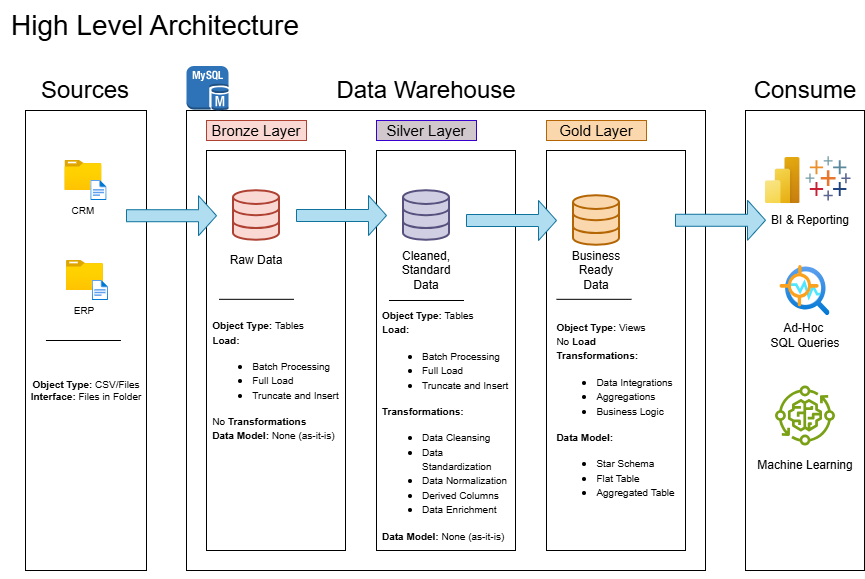

The diagram above was exported from draw.io. Its source (the exported page's mxGraphModel, read from the mxfile embedded in the PNG):
<mxGraphModel dx="692" dy="595" grid="1" gridSize="10" guides="1" tooltips="1" connect="1" arrows="1" fold="1" page="1" pageScale="1" pageWidth="850" pageHeight="1100" math="0" shadow="0">
  <root>
    <mxCell id="0" />
    <mxCell id="1" parent="0" />
    <mxCell id="Y29NugHFf2t7AGPFujsh-1" parent="1" style="text;html=1;whiteSpace=wrap;strokeColor=none;fillColor=none;align=center;verticalAlign=middle;rounded=0;autosize=1;resizable=0;fontSize=28;" value="&lt;font&gt;High Level Architecture&lt;/font&gt;" vertex="1">
      <mxGeometry height="50" width="310" x="15" y="10" as="geometry" />
    </mxCell>
    <mxCell id="Y29NugHFf2t7AGPFujsh-3" parent="1" style="rounded=0;whiteSpace=wrap;html=1;fillColor=none;" value="" vertex="1">
      <mxGeometry height="460" width="121" x="40" y="120" as="geometry" />
    </mxCell>
    <mxCell id="Y29NugHFf2t7AGPFujsh-4" parent="1" style="rounded=0;whiteSpace=wrap;html=1;fillColor=none;strokeColor=none;" value="&lt;font style=&quot;font-size: 24px;&quot;&gt;Sources&lt;/font&gt;" vertex="1">
      <mxGeometry height="40" width="120" x="40" y="80" as="geometry" />
    </mxCell>
    <mxCell id="Y29NugHFf2t7AGPFujsh-5" parent="1" style="rounded=0;whiteSpace=wrap;html=1;fillColor=none;" value="" vertex="1">
      <mxGeometry height="460" width="519" x="201" y="120" as="geometry" />
    </mxCell>
    <mxCell id="Y29NugHFf2t7AGPFujsh-6" edge="1" parent="1" source="Y29NugHFf2t7AGPFujsh-3" style="edgeStyle=orthogonalEdgeStyle;rounded=0;orthogonalLoop=1;jettySize=auto;html=1;exitX=0.5;exitY=1;exitDx=0;exitDy=0;" target="Y29NugHFf2t7AGPFujsh-3">
      <mxGeometry relative="1" as="geometry" />
    </mxCell>
    <mxCell id="Y29NugHFf2t7AGPFujsh-7" parent="1" style="rounded=0;whiteSpace=wrap;html=1;fillColor=none;strokeColor=none;" value="&lt;font style=&quot;font-size: 24px;&quot;&gt;Data Warehouse&lt;/font&gt;" vertex="1">
      <mxGeometry height="40" width="210" x="336" y="80" as="geometry" />
    </mxCell>
    <mxCell id="Y29NugHFf2t7AGPFujsh-8" parent="1" style="rounded=0;whiteSpace=wrap;html=1;fillColor=none;" value="" vertex="1">
      <mxGeometry height="460" width="119" x="760" y="120" as="geometry" />
    </mxCell>
    <mxCell id="Y29NugHFf2t7AGPFujsh-9" parent="1" style="rounded=0;whiteSpace=wrap;html=1;fillColor=none;strokeColor=none;" value="&lt;span style=&quot;font-size: 24px;&quot;&gt;Consume&lt;/span&gt;" vertex="1">
      <mxGeometry height="40" width="120" x="759.5" y="80" as="geometry" />
    </mxCell>
    <mxCell id="Y29NugHFf2t7AGPFujsh-10" parent="1" style="rounded=0;whiteSpace=wrap;html=1;fillColor=#fad9d5;strokeColor=#ae4132;" value="&lt;font style=&quot;font-size: 15px;&quot;&gt;Bronze Layer&lt;/font&gt;" vertex="1">
      <mxGeometry height="20" width="100" x="221" y="130" as="geometry" />
    </mxCell>
    <mxCell id="Y29NugHFf2t7AGPFujsh-12" parent="1" style="rounded=0;whiteSpace=wrap;html=1;fillColor=none;" value="" vertex="1">
      <mxGeometry height="400" width="139" x="221" y="160" as="geometry" />
    </mxCell>
    <mxCell id="Y29NugHFf2t7AGPFujsh-13" parent="1" style="rounded=0;whiteSpace=wrap;html=1;fillColor=light-dark(#d0c8cd, #763262);fontColor=#000000;strokeColor=#3700CC;" value="&lt;font style=&quot;font-size: 15px;&quot;&gt;Silver Layer&lt;/font&gt;" vertex="1">
      <mxGeometry height="20" width="100" x="391" y="130" as="geometry" />
    </mxCell>
    <mxCell id="Y29NugHFf2t7AGPFujsh-14" parent="1" style="rounded=0;whiteSpace=wrap;html=1;fillColor=none;" value="" vertex="1">
      <mxGeometry height="400" width="139" x="391" y="160" as="geometry" />
    </mxCell>
    <mxCell id="Y29NugHFf2t7AGPFujsh-15" parent="1" style="rounded=0;whiteSpace=wrap;html=1;fillColor=#fad7ac;strokeColor=#b46504;" value="&lt;font style=&quot;font-size: 15px;&quot;&gt;Gold Layer&lt;/font&gt;" vertex="1">
      <mxGeometry height="20" width="100" x="561" y="130" as="geometry" />
    </mxCell>
    <mxCell id="Y29NugHFf2t7AGPFujsh-16" parent="1" style="rounded=0;whiteSpace=wrap;html=1;fillColor=none;" value="" vertex="1">
      <mxGeometry height="400" width="139" x="561" y="160" as="geometry" />
    </mxCell>
    <mxCell id="Y29NugHFf2t7AGPFujsh-17" parent="1" style="image;aspect=fixed;html=1;points=[];align=center;fontSize=12;image=img/lib/azure2/general/Folder_Blank.svg;" value="" vertex="1">
      <mxGeometry height="30" width="36.97" x="79.44" y="170" as="geometry" />
    </mxCell>
    <mxCell id="Y29NugHFf2t7AGPFujsh-22" parent="1" style="image;aspect=fixed;html=1;points=[];align=center;fontSize=12;image=img/lib/azure2/general/File.svg;" value="" vertex="1">
      <mxGeometry height="20" width="16.23" x="105.32999999999998" y="190" as="geometry" />
    </mxCell>
    <mxCell id="Y29NugHFf2t7AGPFujsh-24" parent="1" style="rounded=0;whiteSpace=wrap;html=1;fontSize=10;fillColor=none;strokeColor=none;" value="CRM" vertex="1">
      <mxGeometry height="20" width="40" x="77.93" y="210" as="geometry" />
    </mxCell>
    <mxCell id="Y29NugHFf2t7AGPFujsh-25" parent="1" style="image;aspect=fixed;html=1;points=[];align=center;fontSize=12;image=img/lib/azure2/general/Folder_Blank.svg;" value="" vertex="1">
      <mxGeometry height="30" width="36.97" x="80.94999999999999" y="270" as="geometry" />
    </mxCell>
    <mxCell id="Y29NugHFf2t7AGPFujsh-26" parent="1" style="image;aspect=fixed;html=1;points=[];align=center;fontSize=12;image=img/lib/azure2/general/File.svg;" value="" vertex="1">
      <mxGeometry height="20" width="16.23" x="106.83999999999997" y="290" as="geometry" />
    </mxCell>
    <mxCell id="Y29NugHFf2t7AGPFujsh-27" parent="1" style="rounded=0;whiteSpace=wrap;html=1;fontSize=10;fillColor=none;strokeColor=none;" value="ERP" vertex="1">
      <mxGeometry height="20" width="40" x="79.44" y="310" as="geometry" />
    </mxCell>
    <mxCell id="Y29NugHFf2t7AGPFujsh-30" parent="1" style="rounded=0;whiteSpace=wrap;html=1;fontSize=10;fillColor=none;strokeColor=none;" value="&lt;b&gt;Object Type:&lt;/b&gt; CSV/Files&lt;div&gt;&lt;b&gt;Interface:&lt;/b&gt; Files in Folder&lt;/div&gt;" vertex="1">
      <mxGeometry height="60" width="120" x="41" y="370" as="geometry" />
    </mxCell>
    <mxCell id="Y29NugHFf2t7AGPFujsh-31" edge="1" parent="1" style="endArrow=none;html=1;rounded=0;" value="">
      <mxGeometry height="50" relative="1" width="50" as="geometry">
        <mxPoint x="60.43000000000001" y="350" as="sourcePoint" />
        <mxPoint x="135.43" y="350" as="targetPoint" />
      </mxGeometry>
    </mxCell>
    <mxCell id="Y29NugHFf2t7AGPFujsh-32" parent="1" style="html=1;verticalLabelPosition=bottom;align=center;labelBackgroundColor=#ffffff;verticalAlign=top;strokeWidth=2;strokeColor=#ae4132;shadow=0;dashed=0;shape=mxgraph.ios7.icons.data;fillColor=#fad9d5;" value="" vertex="1">
      <mxGeometry height="49.55" width="46" x="248" y="200.21999999999997" as="geometry" />
    </mxCell>
    <mxCell id="Y29NugHFf2t7AGPFujsh-33" parent="1" style="html=1;verticalLabelPosition=bottom;align=center;labelBackgroundColor=#ffffff;verticalAlign=top;strokeWidth=2;strokeColor=#b46504;shadow=0;dashed=0;shape=mxgraph.ios7.icons.data;fillColor=#fad7ac;" value="" vertex="1">
      <mxGeometry height="49.55" width="46" x="588" y="205.21999999999997" as="geometry" />
    </mxCell>
    <mxCell id="Y29NugHFf2t7AGPFujsh-34" parent="1" style="html=1;verticalLabelPosition=bottom;align=center;labelBackgroundColor=#ffffff;verticalAlign=top;strokeWidth=2;strokeColor=#56517e;shadow=0;dashed=0;shape=mxgraph.ios7.icons.data;fillColor=#d0cee2;" value="" vertex="1">
      <mxGeometry height="49.55" width="46" x="418" y="200.21999999999997" as="geometry" />
    </mxCell>
    <mxCell id="Y29NugHFf2t7AGPFujsh-36" parent="1" style="shape=singleArrow;whiteSpace=wrap;html=1;fillColor=#b1ddf0;strokeColor=#10739e;" value="" vertex="1">
      <mxGeometry height="40" width="90" x="141" y="205.22" as="geometry" />
    </mxCell>
    <mxCell id="Y29NugHFf2t7AGPFujsh-38" parent="1" style="shape=singleArrow;whiteSpace=wrap;html=1;fillColor=#b1ddf0;strokeColor=#10739e;" value="" vertex="1">
      <mxGeometry height="40" width="90" x="311" y="205" as="geometry" />
    </mxCell>
    <mxCell id="Y29NugHFf2t7AGPFujsh-39" parent="1" style="shape=singleArrow;whiteSpace=wrap;html=1;fillColor=#b1ddf0;strokeColor=#10739e;" value="" vertex="1">
      <mxGeometry height="40" width="90" x="481" y="210" as="geometry" />
    </mxCell>
    <mxCell id="Y29NugHFf2t7AGPFujsh-40" parent="1" style="shape=singleArrow;whiteSpace=wrap;html=1;fillColor=#b1ddf0;strokeColor=#10739e;" value="" vertex="1">
      <mxGeometry height="40" width="90" x="690" y="209.77" as="geometry" />
    </mxCell>
    <mxCell id="Y29NugHFf2t7AGPFujsh-41" parent="1" style="rounded=0;whiteSpace=wrap;html=1;fillColor=none;strokeColor=none;" value="Raw Data" vertex="1">
      <mxGeometry height="20" width="60" x="241" y="260" as="geometry" />
    </mxCell>
    <mxCell id="Y29NugHFf2t7AGPFujsh-42" parent="1" style="rounded=0;whiteSpace=wrap;html=1;fillColor=none;strokeColor=none;" value="Cleaned, Standard Data" vertex="1">
      <mxGeometry height="20" width="60" x="411" y="270" as="geometry" />
    </mxCell>
    <mxCell id="Y29NugHFf2t7AGPFujsh-43" parent="1" style="rounded=0;whiteSpace=wrap;html=1;fillColor=none;strokeColor=none;" value="Business Ready Data" vertex="1">
      <mxGeometry height="20" width="60" x="581" y="270" as="geometry" />
    </mxCell>
    <mxCell id="Y29NugHFf2t7AGPFujsh-46" edge="1" parent="1" style="endArrow=none;html=1;rounded=0;" value="">
      <mxGeometry height="50" relative="1" width="50" as="geometry">
        <mxPoint x="233.5" y="308.82" as="sourcePoint" />
        <mxPoint x="308.5" y="308.82" as="targetPoint" />
      </mxGeometry>
    </mxCell>
    <mxCell id="Y29NugHFf2t7AGPFujsh-47" edge="1" parent="1" style="endArrow=none;html=1;rounded=0;" value="">
      <mxGeometry height="50" relative="1" width="50" as="geometry">
        <mxPoint x="403.5" y="310" as="sourcePoint" />
        <mxPoint x="478.5" y="310" as="targetPoint" />
      </mxGeometry>
    </mxCell>
    <mxCell id="Y29NugHFf2t7AGPFujsh-48" edge="1" parent="1" style="endArrow=none;html=1;rounded=0;" value="">
      <mxGeometry height="50" relative="1" width="50" as="geometry">
        <mxPoint x="571" y="308.82" as="sourcePoint" />
        <mxPoint x="646" y="308.82" as="targetPoint" />
      </mxGeometry>
    </mxCell>
    <mxCell id="Y29NugHFf2t7AGPFujsh-49" parent="1" style="rounded=0;whiteSpace=wrap;html=1;fillColor=none;strokeColor=none;" value="&lt;div style=&quot;text-align: left;&quot;&gt;&lt;font style=&quot;font-size: 10px;&quot;&gt;&lt;b style=&quot;background-color: transparent; color: light-dark(rgb(0, 0, 0), rgb(255, 255, 255));&quot;&gt;Object Type: &lt;/b&gt;&lt;span style=&quot;background-color: transparent; color: light-dark(rgb(0, 0, 0), rgb(255, 255, 255));&quot;&gt;Tables&lt;/span&gt;&lt;/font&gt;&lt;/div&gt;&lt;div style=&quot;text-align: left;&quot;&gt;&lt;b&gt;&lt;font style=&quot;font-size: 10px;&quot;&gt;Load:&lt;/font&gt;&lt;/b&gt;&lt;/div&gt;&lt;div style=&quot;text-align: left;&quot;&gt;&lt;ul&gt;&lt;li&gt;&lt;font style=&quot;font-size: 10px;&quot;&gt;Batch Processing&lt;/font&gt;&lt;/li&gt;&lt;li&gt;&lt;font style=&quot;font-size: 10px;&quot;&gt;Full Load&lt;/font&gt;&lt;/li&gt;&lt;li&gt;&lt;font style=&quot;font-size: 10px;&quot;&gt;Truncate&amp;nbsp;&lt;span style=&quot;color: rgba(0, 0, 0, 0); font-family: monospace; font-size: 0px; text-wrap-mode: nowrap;&quot;&gt;%3CmxGraphModel%3E%3Croot%3E%3CmxCell%20id%3D%220%22%2F%3E%3CmxCell%20id%3D%221%22%20parent%3D%220%22%2F%3E%3CmxCell%20id%3D%222%22%20edge%3D%221%22%20parent%3D%221%22%20style%3D%22endArrow%3Dnone%3Bhtml%3D1%3Brounded%3D0%3B%22%20value%3D%22%22%3E%3CmxGeometry%20height%3D%2250%22%20relative%3D%221%22%20width%3D%2250%22%20as%3D%22geometry%22%3E%3CmxPoint%20x%3D%22272.5%22%20y%3D%22308.82%22%20as%3D%22sourcePoint%22%2F%3E%3CmxPoint%20x%3D%22347.5%22%20y%3D%22308.82%22%20as%3D%22targetPoint%22%2F%3E%3C%2FmxGeometry%3E%3C%2FmxCell%3E%3C%2Froot%3E%3C%2FmxGraphModel%3E&lt;/span&gt;and Insert&lt;/font&gt;&lt;/li&gt;&lt;/ul&gt;&lt;div&gt;&lt;font style=&quot;font-size: 10px;&quot;&gt;No &lt;b&gt;Transformations&lt;/b&gt;&lt;/font&gt;&lt;/div&gt;&lt;div&gt;&lt;font style=&quot;font-size: 10px;&quot;&gt;&lt;b style=&quot;&quot;&gt;Data Model: &lt;/b&gt;None (as-it-is)&lt;/font&gt;&lt;/div&gt;&lt;/div&gt;" vertex="1">
      <mxGeometry height="160" width="129" x="226" y="310" as="geometry" />
    </mxCell>
    <mxCell id="Y29NugHFf2t7AGPFujsh-51" parent="1" style="rounded=0;whiteSpace=wrap;html=1;fillColor=none;strokeColor=none;" value="&lt;div style=&quot;text-align: left;&quot;&gt;&lt;font style=&quot;font-size: 10px;&quot;&gt;&lt;b style=&quot;background-color: transparent; color: light-dark(rgb(0, 0, 0), rgb(255, 255, 255));&quot;&gt;Object Type: &lt;/b&gt;&lt;span style=&quot;background-color: transparent; color: light-dark(rgb(0, 0, 0), rgb(255, 255, 255));&quot;&gt;Tables&lt;/span&gt;&lt;/font&gt;&lt;/div&gt;&lt;div style=&quot;text-align: left;&quot;&gt;&lt;b&gt;&lt;font style=&quot;font-size: 10px;&quot;&gt;Load:&lt;/font&gt;&lt;/b&gt;&lt;/div&gt;&lt;div style=&quot;text-align: left;&quot;&gt;&lt;ul&gt;&lt;li&gt;&lt;font style=&quot;font-size: 10px;&quot;&gt;Batch Processing&lt;/font&gt;&lt;/li&gt;&lt;li&gt;&lt;font style=&quot;font-size: 10px;&quot;&gt;Full Load&lt;/font&gt;&lt;/li&gt;&lt;li&gt;&lt;font style=&quot;font-size: 10px;&quot;&gt;Truncate&amp;nbsp;&lt;span style=&quot;color: rgba(0, 0, 0, 0); font-family: monospace; font-size: 0px; text-wrap-mode: nowrap;&quot;&gt;%3CmxGraphModel%3E%3Croot%3E%3CmxCell%20id%3D%220%22%2F%3E%3CmxCell%20id%3D%221%22%20parent%3D%220%22%2F%3E%3CmxCell%20id%3D%222%22%20edge%3D%221%22%20parent%3D%221%22%20style%3D%22endArrow%3Dnone%3Bhtml%3D1%3Brounded%3D0%3B%22%20value%3D%22%22%3E%3CmxGeometry%20height%3D%2250%22%20relative%3D%221%22%20width%3D%2250%22%20as%3D%22geometry%22%3E%3CmxPoint%20x%3D%22272.5%22%20y%3D%22308.82%22%20as%3D%22sourcePoint%22%2F%3E%3CmxPoint%20x%3D%22347.5%22%20y%3D%22308.82%22%20as%3D%22targetPoint%22%2F%3E%3C%2FmxGeometry%3E%3C%2FmxCell%3E%3C%2Froot%3E%3C%2FmxGraphModel%3E&lt;/span&gt;and Insert&lt;/font&gt;&lt;/li&gt;&lt;/ul&gt;&lt;div&gt;&lt;font style=&quot;font-size: 10px;&quot;&gt;&lt;b&gt;Transformations:&lt;/b&gt;&lt;/font&gt;&lt;/div&gt;&lt;div&gt;&lt;ul&gt;&lt;li&gt;&lt;font style=&quot;font-size: 10px;&quot;&gt;Data Cleansing&lt;/font&gt;&lt;/li&gt;&lt;li&gt;&lt;font style=&quot;font-size: 10px;&quot;&gt;Data Standardization&lt;/font&gt;&lt;/li&gt;&lt;li&gt;&lt;font style=&quot;font-size: 10px;&quot;&gt;Data Normalization&lt;/font&gt;&lt;/li&gt;&lt;li&gt;&lt;font style=&quot;font-size: 10px;&quot;&gt;Derived Columns&lt;/font&gt;&lt;/li&gt;&lt;li&gt;&lt;font style=&quot;font-size: 10px;&quot;&gt;Data Enrichment&lt;/font&gt;&lt;/li&gt;&lt;/ul&gt;&lt;/div&gt;&lt;div&gt;&lt;font style=&quot;font-size: 10px;&quot;&gt;&lt;b style=&quot;&quot;&gt;Data Model: &lt;/b&gt;None (as-it-is)&lt;/font&gt;&lt;/div&gt;&lt;/div&gt;" vertex="1">
      <mxGeometry height="250" width="129" x="396" y="310" as="geometry" />
    </mxCell>
    <mxCell id="Y29NugHFf2t7AGPFujsh-52" parent="1" style="rounded=0;whiteSpace=wrap;html=1;fillColor=none;strokeColor=none;" value="&lt;div style=&quot;text-align: left;&quot;&gt;&lt;font style=&quot;font-size: 10px;&quot;&gt;&lt;b style=&quot;background-color: transparent; color: light-dark(rgb(0, 0, 0), rgb(255, 255, 255));&quot;&gt;Object Type: &lt;/b&gt;&lt;span style=&quot;background-color: transparent; color: light-dark(rgb(0, 0, 0), rgb(255, 255, 255));&quot;&gt;Views&lt;/span&gt;&lt;/font&gt;&lt;/div&gt;&lt;div style=&quot;text-align: left;&quot;&gt;&lt;font style=&quot;font-size: 10px;&quot;&gt;No&lt;b&gt; Load&lt;/b&gt;&lt;/font&gt;&lt;/div&gt;&lt;div style=&quot;text-align: left;&quot;&gt;&lt;div&gt;&lt;font style=&quot;font-size: 10px;&quot;&gt;&lt;b&gt;Transformations:&lt;/b&gt;&lt;/font&gt;&lt;/div&gt;&lt;div&gt;&lt;ul&gt;&lt;li&gt;&lt;font style=&quot;font-size: 10px;&quot;&gt;Data Integrations&lt;/font&gt;&lt;/li&gt;&lt;li&gt;&lt;span style=&quot;font-size: 10px;&quot;&gt;Aggregations&lt;/span&gt;&lt;/li&gt;&lt;li&gt;&lt;font style=&quot;font-size: 10px;&quot;&gt;Business Logic&lt;/font&gt;&lt;/li&gt;&lt;/ul&gt;&lt;/div&gt;&lt;div&gt;&lt;font style=&quot;font-size: 10px;&quot;&gt;&lt;b style=&quot;&quot;&gt;Data Model:&amp;nbsp;&lt;/b&gt;&lt;/font&gt;&lt;/div&gt;&lt;div&gt;&lt;ul&gt;&lt;li&gt;&lt;span style=&quot;font-size: 10px;&quot;&gt;Star Schema&lt;/span&gt;&lt;/li&gt;&lt;li&gt;&lt;span style=&quot;font-size: 10px;&quot;&gt;Flat Table&lt;/span&gt;&lt;/li&gt;&lt;li&gt;&lt;span style=&quot;font-size: 10px;&quot;&gt;Aggregated Table&lt;/span&gt;&lt;/li&gt;&lt;/ul&gt;&lt;/div&gt;&lt;/div&gt;" vertex="1">
      <mxGeometry height="250" width="129" x="566" y="300" as="geometry" />
    </mxCell>
    <mxCell id="Y29NugHFf2t7AGPFujsh-53" parent="1" style="image;aspect=fixed;html=1;points=[];align=center;fontSize=12;image=img/lib/azure2/power_platform/PowerBI.svg;" value="" vertex="1">
      <mxGeometry height="46.33" width="34.75" x="780" y="167" as="geometry" />
    </mxCell>
    <mxCell id="Y29NugHFf2t7AGPFujsh-56" parent="1" style="verticalLabelPosition=bottom;aspect=fixed;html=1;shape=mxgraph.salesforce.analytics;fillColorStyles=fillColor2,fillColor3,fillColor4,fillColor5,fillColor6,fillColor7,fillColor8;fillColor2=#7099a6;fillColor3=#eb912c;fillColor4=#c72035;fillColor5=#1f447e;fillColor6=#59879b;fillColor7=#e8762c;fillColor8=#5b6591;fillColor=none;strokeColor=none;" value="" vertex="1">
      <mxGeometry height="44.18" width="45.08" x="820" y="165.82" as="geometry" />
    </mxCell>
    <mxCell id="Y29NugHFf2t7AGPFujsh-58" parent="1" style="image;aspect=fixed;html=1;points=[];align=center;fontSize=12;image=img/lib/azure2/ai_machine_learning/Anomaly_Detector.svg;" value="" vertex="1">
      <mxGeometry height="50" width="50" x="794.5" y="275" as="geometry" />
    </mxCell>
    <mxCell id="Y29NugHFf2t7AGPFujsh-59" parent="1" style="sketch=0;outlineConnect=0;fontColor=#232F3E;gradientColor=none;fillColor=#7AA116;strokeColor=none;dashed=0;verticalLabelPosition=bottom;verticalAlign=top;align=center;html=1;fontSize=12;fontStyle=0;aspect=fixed;pointerEvents=1;shape=mxgraph.aws4.iot_greengrass_component_machine_learning;" value="" vertex="1">
      <mxGeometry height="60" width="60" x="789.5" y="395" as="geometry" />
    </mxCell>
    <mxCell id="Y29NugHFf2t7AGPFujsh-60" parent="1" style="rounded=0;whiteSpace=wrap;html=1;fillColor=none;strokeColor=none;" value="BI &amp;amp; Reporting" vertex="1">
      <mxGeometry height="30" width="90" x="779.5" y="215.22" as="geometry" />
    </mxCell>
    <mxCell id="Y29NugHFf2t7AGPFujsh-61" parent="1" style="rounded=0;whiteSpace=wrap;html=1;fillColor=none;strokeColor=none;" value="Ad-Hoc&amp;nbsp;&lt;div&gt;SQL Queries&lt;/div&gt;" vertex="1">
      <mxGeometry height="40" width="80" x="779.5" y="325" as="geometry" />
    </mxCell>
    <mxCell id="Y29NugHFf2t7AGPFujsh-62" parent="1" style="rounded=0;whiteSpace=wrap;html=1;fillColor=none;strokeColor=none;" value="Machine Learning" vertex="1">
      <mxGeometry height="30" width="100" x="769.5" y="460" as="geometry" />
    </mxCell>
    <mxCell id="Y29NugHFf2t7AGPFujsh-63" parent="1" style="outlineConnect=0;dashed=0;verticalLabelPosition=bottom;verticalAlign=top;align=center;html=1;shape=mxgraph.aws3.mysql_db_instance;fillColor=#2E73B8;gradientColor=none;" value="" vertex="1">
      <mxGeometry height="44.5" width="42" x="201" y="75.5" as="geometry" />
    </mxCell>
  </root>
</mxGraphModel>